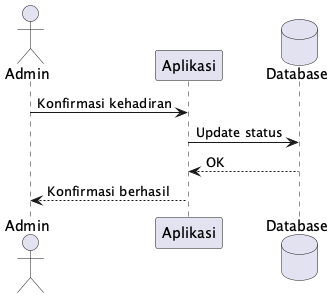

The diagram above was rendered by PlantUML. Its source (embedded in the PNG):
@startuml
actor Admin
participant Aplikasi
database Database

Admin -> Aplikasi: Konfirmasi kehadiran
Aplikasi -> Database: Update status
Database --> Aplikasi: OK
Aplikasi --> Admin: Konfirmasi berhasil
@enduml